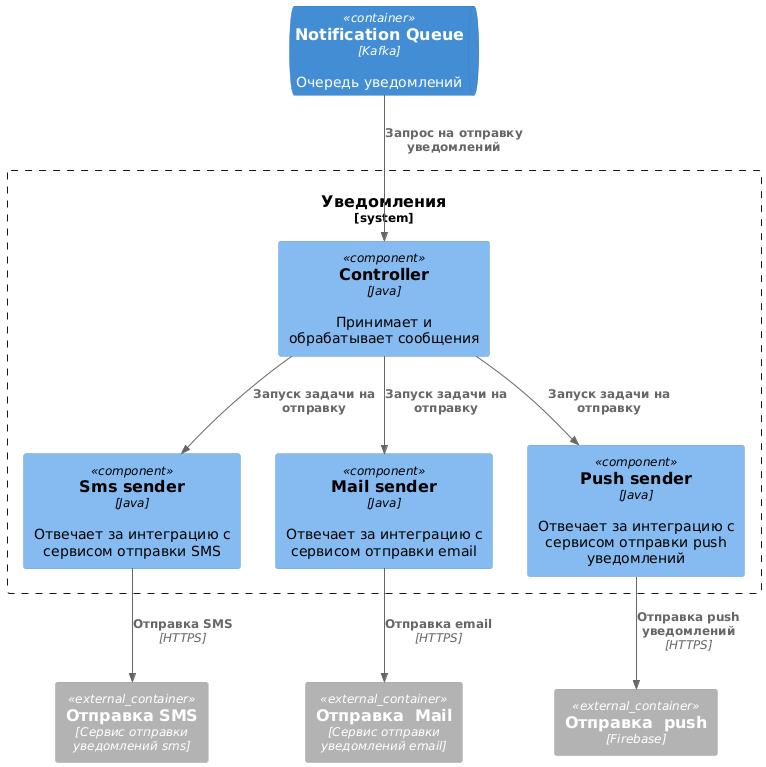

The diagram above was rendered by PlantUML. Its source (embedded in the PNG):
@startuml
!include <C4/C4_Container>
!include <C4/C4_Component>

System_Boundary(c1, "Уведомления") {
  Component(controller, "Controller", "Java","Принимает и обрабатывает сообщения")

  Component(controller_sms, "Sms sender", "Java","Отвечает за интеграцию с сервисом отправки SMS")
  Component(controller_mail, "Mail sender", "Java","Отвечает за интеграцию с сервисом отправки email")
  Component(controller_push, "Push sender", "Java","Отвечает за интеграцию с сервисом отправки push уведомлений")
  
}

ContainerQueue(notification_queue, "Notification Queue", "Kafka", "Очередь уведомлений")
Container_Ext(notification_sms, "Отправка SMS", "Сервис отправки уведомлений sms")
Container_Ext(notification_mail, "Отправка  Mail", "Сервис отправки уведомлений email")
Container_Ext(notification_push, "Отправка  push", "Firebase")


Rel(notification_queue, controller, "Запрос на отправку уведомлений", "")

Rel(controller_sms, notification_sms, "Отправка SMS", "HTTPS")
Rel(controller_mail, notification_mail, "Отправка email", "HTTPS")
Rel(controller_push, notification_push, "Отправка push уведомлений", "HTTPS")
Rel(controller, controller_sms, "Запуск задачи на отправку", "")
Rel(controller, controller_mail, "Запуск задачи на отправку", "")
Rel(controller, controller_push, "Запуск задачи на отправку", "")
@enduml